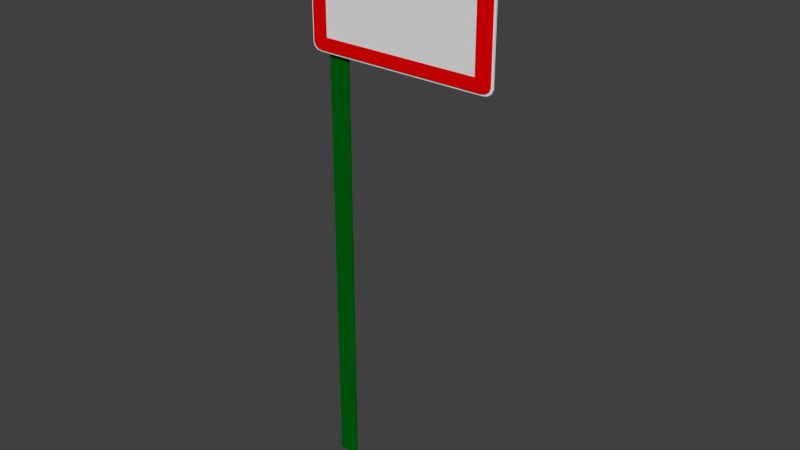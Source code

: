 # Source: parking__sign.blend  (saved by Blender 2.76.0; exported with 4.5.12 LTS)
import bpy
from mathutils import Matrix  # noqa: F401  (used for matrix-valued properties, if any)

bpy.ops.wm.read_factory_settings(use_empty=True)
scene = bpy.context.scene
scene.name = 'Scene'

# ---- collections
col_collection_1 = bpy.data.collections.new('Collection 1'); scene.collection.children.link(col_collection_1)

# ---- materials (node trees are filled in below, after node groups)
mat_material_003 = bpy.data.materials.new('Material.003')
mat_material_003.alpha_threshold = 0.0
mat_material_003.use_transparent_shadow = False
mat_material_003.diffuse_color = (0.8, 0.0, 0.0008588, 1.0)
mat_material_003.specular_color = (0.2957, 0.0, 0.0005496)
mat_material_003.roughness = 0.5
mat_material = bpy.data.materials.new('Material')
mat_material.alpha_threshold = 0.0
mat_material.use_transparent_shadow = False
mat_material.diffuse_color = (0.0, 0.1193, 0.005277, 1.0)
mat_material.roughness = 0.5
mat_material_002 = bpy.data.materials.new('Material.002')
mat_material_002.alpha_threshold = 0.0
mat_material_002.use_transparent_shadow = False
mat_material_002.specular_color = (0.9849, 0.9699, 1.0)
mat_material_002.roughness = 0.5

# ---- material node trees

# ---- world
world_world = bpy.data.worlds.new('World'); scene.world = world_world
world_world.color = (0.05088, 0.05088, 0.05088)
world_world.use_sun_shadow = False
world_world.sun_shadow_jitter_overblur = 0.0
world_world.cycles.sampling_method = 'MANUAL'
world_world.cycles.sample_map_resolution = 256

# ---- meshes
me_cube_003 = bpy.data.meshes.new('Cube.003')
me_cube_003.from_pydata([(-0.2996, -7.47, 24.18), (-0.3996, -7.37, 24.18), (-0.2996, -7.37, 24.08), (-0.3496, -7.457, 24.18), (-0.2996, -7.457, 24.13), (-0.3475, -7.444, 24.14), (-0.3863, -7.37, 24.13), (-0.3863, -7.42, 24.18), (-0.3733, -7.418, 24.14), (-0.2996, -7.42, 24.1), (-0.3496, -7.37, 24.1), (-0.3475, -7.418, 24.11), (-0.2996, -7.47, 25.98), (-0.2996, -7.37, 26.08), (-0.3996, -7.37, 25.98), (-0.2996, -7.457, 26.03), (-0.3496, -7.457, 25.98), (-0.3475, -7.444, 26.03), (-0.3496, -7.37, 26.07), (-0.2996, -7.42, 26.07), (-0.3475, -7.418, 26.06), (-0.3863, -7.42, 25.98), (-0.3863, -7.37, 26.03), (-0.3733, -7.418, 26.03), (-0.2996, -5.47, 24.18), (-0.2996, -5.57, 24.08), (-0.3996, -5.57, 24.18), (-0.2996, -5.484, 24.13), (-0.3496, -5.484, 24.18), (-0.3475, -5.497, 24.14), (-0.3496, -5.57, 24.1), (-0.2996, -5.52, 24.1), (-0.3475, -5.522, 24.11), (-0.3863, -5.52, 24.18), (-0.3863, -5.57, 24.13), (-0.3733, -5.522, 24.14), (-0.2996, -5.57, 26.08), (-0.2996, -5.47, 25.98), (-0.3996, -5.57, 25.98), (-0.2996, -5.52, 26.07), (-0.3496, -5.57, 26.07), (-0.3475, -5.522, 26.06), (-0.3496, -5.484, 25.98), (-0.2996, -5.484, 26.03), (-0.3475, -5.497, 26.03), (-0.3863, -5.57, 26.03), (-0.3863, -5.52, 25.98), (-0.3733, -5.522, 26.03), (1.5, -7.47, 24.18), (1.5, -7.37, 24.08), (1.6, -7.37, 24.18), (1.5, -7.457, 24.13), (1.55, -7.457, 24.18), (1.548, -7.444, 24.14), (1.55, -7.37, 24.1), (1.5, -7.42, 24.1), (1.548, -7.418, 24.11), (1.587, -7.42, 24.18), (1.587, -7.37, 24.13), (1.574, -7.418, 24.14), (1.5, -7.37, 26.08), (1.5, -7.47, 25.98), (1.6, -7.37, 25.98), (1.5, -7.42, 26.07), (1.55, -7.37, 26.07), (1.548, -7.418, 26.06), (1.55, -7.457, 25.98), (1.5, -7.457, 26.03), (1.548, -7.444, 26.03), (1.587, -7.37, 26.03), (1.587, -7.42, 25.98), (1.574, -7.418, 26.03), (1.6, -5.57, 24.18), (1.5, -5.57, 24.08), (1.5, -5.47, 24.18), (1.587, -5.57, 24.13), (1.587, -5.52, 24.18), (1.574, -5.522, 24.14), (1.5, -5.52, 24.1), (1.55, -5.57, 24.1), (1.548, -5.522, 24.11), (1.55, -5.484, 24.18), (1.5, -5.484, 24.13), (1.548, -5.497, 24.14), (1.5, -5.57, 26.08), (1.6, -5.57, 25.98), (1.5, -5.47, 25.98), (1.55, -5.57, 26.07), (1.5, -5.52, 26.07), (1.548, -5.522, 26.06), (1.587, -5.52, 25.98), (1.587, -5.57, 26.03), (1.574, -5.522, 26.03), (1.5, -5.484, 26.03), (1.55, -5.484, 25.98), (1.548, -5.497, 26.03)], [], [(2, 25, 73, 49), (85, 62, 50, 72), (60, 84, 36, 13), (61, 12, 0, 48), (37, 86, 74, 24), (0, 3, 5, 4), (3, 7, 8, 5), (1, 6, 8, 7), (6, 10, 11, 8), (2, 9, 11, 10), (9, 4, 5, 11), (5, 8, 11), (12, 15, 17, 16), (15, 19, 20, 17), (13, 18, 20, 19), (18, 22, 23, 20), (14, 21, 23, 22), (21, 16, 17, 23), (17, 20, 23), (24, 27, 29, 28), (27, 31, 32, 29), (25, 30, 32, 31), (30, 34, 35, 32), (26, 33, 35, 34), (33, 28, 29, 35), (29, 32, 35), (36, 39, 41, 40), (39, 43, 44, 41), (37, 42, 44, 43), (42, 46, 47, 44), (38, 45, 47, 46), (45, 40, 41, 47), (41, 44, 47), (48, 51, 53, 52), (51, 55, 56, 53), (49, 54, 56, 55), (54, 58, 59, 56), (50, 57, 59, 58), (57, 52, 53, 59), (53, 56, 59), (60, 63, 65, 64), (63, 67, 68, 65), (61, 66, 68, 67), (66, 70, 71, 68), (62, 69, 71, 70), (69, 64, 65, 71), (65, 68, 71), (72, 75, 77, 76), (75, 79, 80, 77), (73, 78, 80, 79), (78, 82, 83, 80), (74, 81, 83, 82), (81, 76, 77, 83), (77, 80, 83), (84, 87, 89, 88), (87, 91, 92, 89), (85, 90, 92, 91), (90, 94, 95, 92), (86, 93, 95, 94), (93, 88, 89, 95), (89, 92, 95), (0, 12, 16, 3), (3, 16, 21, 7), (7, 21, 14, 1), (13, 36, 40, 18), (18, 40, 45, 22), (22, 45, 38, 14), (37, 24, 28, 42), (42, 28, 33, 46), (46, 33, 26, 38), (25, 2, 10, 30), (30, 10, 6, 34), (34, 6, 1, 26), (36, 84, 88, 39), (39, 88, 93, 43), (43, 93, 86, 37), (85, 72, 76, 90), (90, 76, 81, 94), (94, 81, 74, 86), (73, 25, 31, 78), (78, 31, 27, 82), (82, 27, 24, 74), (84, 60, 64, 87), (87, 64, 69, 91), (91, 69, 62, 85), (61, 48, 52, 66), (66, 52, 57, 70), (70, 57, 50, 62), (49, 73, 79, 54), (54, 79, 75, 58), (58, 75, 72, 50), (60, 13, 19, 63), (63, 19, 15, 67), (67, 15, 12, 61), (2, 49, 55, 9), (9, 55, 51, 4), (4, 51, 48, 0), (14, 38, 26, 1)])
me_cube_003.materials.append(mat_material_003)
me_cube_003.use_remesh_preserve_volume = False
me_cube_003.use_remesh_preserve_attributes = False
me_cube_003.use_mirror_vertex_groups = False
me_cube_003.update()
me_cube_002 = bpy.data.meshes.new('Cube.002')
me_cube_002.from_pydata([(-1.585, 2.539, 0.01666), (-1.585, 2.539, 2.017), (-1.585, 4.539, 0.01666), (-1.585, 4.539, 2.017), (0.4154, 2.539, 0.01666), (0.4154, 2.539, 2.017), (0.4154, 4.539, 0.01666), (0.4154, 4.539, 2.017)], [], [(1, 3, 2, 0), (3, 7, 6, 2), (7, 5, 4, 6), (5, 1, 0, 4), (0, 2, 6, 4), (5, 7, 3, 1)])
me_cube_002.materials.append(None)
me_cube_002.use_remesh_preserve_volume = False
me_cube_002.use_remesh_preserve_attributes = False
me_cube_002.use_mirror_vertex_groups = False
me_cube_002.update()
me_cube_001 = bpy.data.meshes.new('Cube.001')
me_cube_001.from_pydata([(-0.1877, -6.429, 6.507), (-0.2877, -6.329, 6.507), (-0.1877, -6.329, 6.407), (-0.2376, -6.416, 6.507), (-0.1877, -6.416, 6.457), (-0.2355, -6.403, 6.459), (-0.2743, -6.329, 6.457), (-0.2743, -6.379, 6.507), (-0.2613, -6.377, 6.459), (-0.1877, -6.379, 6.42), (-0.2376, -6.329, 6.42), (-0.2355, -6.377, 6.433), (-0.1877, -6.429, 8.307), (-0.1877, -6.329, 8.407), (-0.2877, -6.329, 8.307), (-0.1877, -6.416, 8.357), (-0.2376, -6.416, 8.307), (-0.2355, -6.403, 8.355), (-0.2376, -6.329, 8.393), (-0.1877, -6.379, 8.393), (-0.2355, -6.377, 8.38), (-0.2743, -6.379, 8.307), (-0.2743, -6.329, 8.357), (-0.2613, -6.377, 8.355), (-0.1877, -4.429, 6.507), (-0.1877, -4.529, 6.407), (-0.2877, -4.529, 6.507), (-0.1877, -4.443, 6.457), (-0.2376, -4.443, 6.507), (-0.2355, -4.456, 6.459), (-0.2376, -4.529, 6.42), (-0.1877, -4.479, 6.42), (-0.2355, -4.481, 6.433), (-0.2743, -4.479, 6.507), (-0.2743, -4.529, 6.457), (-0.2613, -4.481, 6.459), (-0.1877, -4.529, 8.407), (-0.1877, -4.429, 8.307), (-0.2877, -4.529, 8.307), (-0.1877, -4.479, 8.393), (-0.2376, -4.529, 8.393), (-0.2355, -4.481, 8.38), (-0.2376, -4.443, 8.307), (-0.1877, -4.443, 8.357), (-0.2355, -4.456, 8.355), (-0.2743, -4.529, 8.357), (-0.2743, -4.479, 8.307), (-0.2613, -4.481, 8.355), (1.612, -6.429, 6.507), (1.612, -6.329, 6.407), (1.712, -6.329, 6.507), (1.612, -6.416, 6.457), (1.662, -6.416, 6.507), (1.66, -6.403, 6.459), (1.662, -6.329, 6.42), (1.612, -6.379, 6.42), (1.66, -6.377, 6.433), (1.699, -6.379, 6.507), (1.699, -6.329, 6.457), (1.686, -6.377, 6.459), (1.612, -6.329, 8.407), (1.612, -6.429, 8.307), (1.712, -6.329, 8.307), (1.612, -6.379, 8.393), (1.662, -6.329, 8.393), (1.66, -6.377, 8.38), (1.662, -6.416, 8.307), (1.612, -6.416, 8.357), (1.66, -6.403, 8.355), (1.699, -6.329, 8.357), (1.699, -6.379, 8.307), (1.686, -6.377, 8.355), (1.712, -4.529, 6.507), (1.612, -4.529, 6.407), (1.612, -4.429, 6.507), (1.699, -4.529, 6.457), (1.699, -4.479, 6.507), (1.686, -4.481, 6.459), (1.612, -4.479, 6.42), (1.662, -4.529, 6.42), (1.66, -4.481, 6.433), (1.662, -4.443, 6.507), (1.612, -4.443, 6.457), (1.66, -4.456, 6.459), (1.612, -4.529, 8.407), (1.712, -4.529, 8.307), (1.612, -4.429, 8.307), (1.662, -4.529, 8.393), (1.612, -4.479, 8.393), (1.66, -4.481, 8.38), (1.699, -4.479, 8.307), (1.699, -4.529, 8.357), (1.686, -4.481, 8.355), (1.612, -4.443, 8.357), (1.662, -4.443, 8.307), (1.66, -4.456, 8.355)], [], [(2, 25, 73, 49), (85, 62, 50, 72), (60, 84, 36, 13), (61, 12, 0, 48), (37, 86, 74, 24), (0, 3, 5, 4), (3, 7, 8, 5), (1, 6, 8, 7), (6, 10, 11, 8), (2, 9, 11, 10), (9, 4, 5, 11), (5, 8, 11), (12, 15, 17, 16), (15, 19, 20, 17), (13, 18, 20, 19), (18, 22, 23, 20), (14, 21, 23, 22), (21, 16, 17, 23), (17, 20, 23), (24, 27, 29, 28), (27, 31, 32, 29), (25, 30, 32, 31), (30, 34, 35, 32), (26, 33, 35, 34), (33, 28, 29, 35), (29, 32, 35), (36, 39, 41, 40), (39, 43, 44, 41), (37, 42, 44, 43), (42, 46, 47, 44), (38, 45, 47, 46), (45, 40, 41, 47), (41, 44, 47), (48, 51, 53, 52), (51, 55, 56, 53), (49, 54, 56, 55), (54, 58, 59, 56), (50, 57, 59, 58), (57, 52, 53, 59), (53, 56, 59), (60, 63, 65, 64), (63, 67, 68, 65), (61, 66, 68, 67), (66, 70, 71, 68), (62, 69, 71, 70), (69, 64, 65, 71), (65, 68, 71), (72, 75, 77, 76), (75, 79, 80, 77), (73, 78, 80, 79), (78, 82, 83, 80), (74, 81, 83, 82), (81, 76, 77, 83), (77, 80, 83), (84, 87, 89, 88), (87, 91, 92, 89), (85, 90, 92, 91), (90, 94, 95, 92), (86, 93, 95, 94), (93, 88, 89, 95), (89, 92, 95), (0, 12, 16, 3), (3, 16, 21, 7), (7, 21, 14, 1), (13, 36, 40, 18), (18, 40, 45, 22), (22, 45, 38, 14), (37, 24, 28, 42), (42, 28, 33, 46), (46, 33, 26, 38), (25, 2, 10, 30), (30, 10, 6, 34), (34, 6, 1, 26), (36, 84, 88, 39), (39, 88, 93, 43), (43, 93, 86, 37), (85, 72, 76, 90), (90, 76, 81, 94), (94, 81, 74, 86), (73, 25, 31, 78), (78, 31, 27, 82), (82, 27, 24, 74), (84, 60, 64, 87), (87, 64, 69, 91), (91, 69, 62, 85), (61, 48, 52, 66), (66, 52, 57, 70), (70, 57, 50, 62), (49, 73, 79, 54), (54, 79, 75, 58), (58, 75, 72, 50), (60, 13, 19, 63), (63, 19, 15, 67), (67, 15, 12, 61), (2, 49, 55, 9), (9, 55, 51, 4), (4, 51, 48, 0), (14, 38, 26, 1)])
me_cube_001.materials.append(None)
me_cube_001.use_remesh_preserve_volume = False
me_cube_001.use_remesh_preserve_attributes = False
me_cube_001.use_mirror_vertex_groups = False
me_cube_001.update()
me_cube_000 = bpy.data.meshes.new('Cube.000')
me_cube_000.from_pydata([(-0.1731, -7.346, 6.625), (-0.1731, -5.546, 6.625), (1.627, -5.546, 6.625), (1.627, -7.346, 6.625), (1.627, -7.396, 6.638), (-0.1731, -7.396, 6.638), (-0.2231, -7.346, 6.638), (-0.2231, -5.546, 6.638), (-0.1731, -5.496, 6.638), (1.627, -5.496, 6.638), (1.677, -5.546, 6.638), (1.677, -7.346, 6.638), (-0.221, -7.394, 6.651), (1.675, -7.394, 6.651), (1.627, -7.433, 6.675), (-0.1731, -7.433, 6.675), (-0.221, -5.498, 6.651), (-0.2598, -7.346, 6.675), (-0.2598, -5.546, 6.675), (1.675, -5.498, 6.651), (-0.1731, -5.46, 6.675), (1.627, -5.46, 6.675), (1.714, -5.546, 6.675), (1.714, -7.346, 6.675), (-0.221, -7.42, 6.677), (1.675, -7.42, 6.677), (1.627, -7.446, 6.725), (-0.1731, -7.446, 6.725), (-0.2468, -5.498, 6.677), (-0.2468, -7.394, 6.677), (-0.2731, -7.346, 6.725), (-0.2731, -5.546, 6.725), (1.675, -5.473, 6.677), (-0.221, -5.473, 6.677), (-0.1731, -5.446, 6.725), (1.627, -5.446, 6.725), (1.701, -7.394, 6.677), (1.701, -5.498, 6.677), (1.727, -5.546, 6.725), (1.727, -7.346, 6.725), (-0.1131, -7.446, 6.815), (-0.1131, -7.446, 8.435), (1.567, -7.446, 8.435), (1.627, -7.446, 8.525), (-0.1731, -7.446, 8.525), (1.567, -7.446, 6.815), (-0.2731, -7.346, 8.525), (-0.2731, -5.546, 8.525), (-0.1131, -5.446, 6.815), (1.567, -5.446, 6.815), (1.567, -5.446, 8.435), (1.627, -5.446, 8.525), (-0.1731, -5.446, 8.525), (-0.1131, -5.446, 8.435), (1.727, -5.546, 8.525), (1.727, -7.346, 8.525), (-0.2231, -7.433, 6.725), (-0.2598, -7.396, 6.725), (1.677, -7.433, 6.725), (1.714, -7.396, 6.725), (1.677, -7.433, 8.525), (1.627, -7.433, 8.575), (-0.1731, -7.433, 8.575), (-0.2231, -7.433, 8.525), (-0.2598, -5.496, 6.725), (-0.2231, -5.46, 6.725), (-0.2598, -7.396, 8.525), (-0.2598, -7.346, 8.575), (-0.2598, -5.546, 8.575), (-0.2598, -5.496, 8.525), (1.677, -5.46, 6.725), (1.714, -5.496, 6.725), (-0.2231, -5.46, 8.525), (-0.1731, -5.46, 8.575), (1.627, -5.46, 8.575), (1.677, -5.46, 8.525), (1.714, -5.496, 8.525), (1.714, -5.546, 8.575), (1.714, -7.346, 8.575), (1.714, -7.396, 8.525), (1.675, -7.42, 8.572), (1.627, -7.396, 8.611), (-0.1731, -7.396, 8.611), (-0.221, -7.42, 8.572), (-0.2468, -7.394, 8.572), (-0.2231, -7.346, 8.611), (-0.2231, -5.546, 8.611), (-0.2468, -5.498, 8.572), (-0.221, -5.473, 8.572), (-0.1731, -5.496, 8.611), (1.627, -5.496, 8.611), (1.675, -5.473, 8.572), (1.701, -5.498, 8.572), (1.677, -5.546, 8.611), (1.677, -7.346, 8.611), (1.701, -7.394, 8.572), (1.675, -7.394, 8.598), (1.627, -7.346, 8.625), (-0.1731, -7.346, 8.625), (-0.221, -7.394, 8.598), (-0.1731, -5.546, 8.625), (-0.221, -5.498, 8.598), (1.627, -5.546, 8.625), (1.675, -5.498, 8.598), (-0.1131, -7.346, 6.725), (1.567, -7.346, 6.725), (1.567, -5.546, 6.725), (-0.1131, -5.546, 6.725), (-0.1131, -7.396, 6.737), (1.567, -7.396, 6.737), (-0.1597, -5.546, 6.737), (-0.1597, -7.346, 6.737), (1.567, -5.496, 6.737), (-0.1131, -5.496, 6.737), (1.613, -7.346, 6.737), (1.613, -5.546, 6.737), (-0.1578, -7.394, 6.748), (1.611, -7.394, 6.748), (-0.1131, -7.433, 6.77), (1.567, -7.433, 6.77), (-0.1578, -5.498, 6.748), (-0.194, -5.546, 6.77), (-0.194, -7.346, 6.77), (1.611, -5.498, 6.748), (1.567, -5.46, 6.77), (-0.1131, -5.46, 6.77), (1.648, -7.346, 6.77), (1.648, -5.546, 6.77), (-0.1578, -7.42, 6.772), (1.611, -7.42, 6.772), (-0.1819, -5.498, 6.772), (-0.1819, -7.394, 6.772), (-0.2065, -5.546, 6.815), (-0.2065, -7.346, 6.815), (1.611, -5.473, 6.772), (-0.1578, -5.473, 6.772), (1.636, -7.394, 6.772), (1.636, -5.498, 6.772), (1.66, -7.346, 6.815), (1.66, -5.546, 6.815), (-0.2065, -7.346, 8.435), (-0.2065, -5.546, 8.435), (1.66, -5.546, 8.435), (1.66, -7.346, 8.435), (-0.1597, -7.433, 6.815), (-0.194, -7.396, 6.815), (1.613, -7.433, 6.815), (1.648, -7.396, 6.815), (-0.194, -5.496, 6.815), (-0.1597, -5.46, 6.815), (-0.194, -7.396, 8.435), (-0.194, -7.346, 8.48), (-0.194, -5.546, 8.48), (-0.194, -5.496, 8.435), (1.613, -5.46, 6.815), (1.648, -5.496, 6.815), (1.648, -5.496, 8.435), (1.648, -5.546, 8.48), (1.648, -7.346, 8.48), (1.648, -7.396, 8.435), (-0.1597, -7.433, 8.435), (1.613, -7.433, 8.435), (-0.1597, -5.46, 8.435), (-0.1819, -7.394, 8.478), (-0.1597, -7.346, 8.513), (-0.1597, -5.546, 8.513), (-0.1819, -5.498, 8.478), (1.613, -5.46, 8.435), (1.636, -5.498, 8.478), (1.613, -5.546, 8.513), (1.613, -7.346, 8.513), (1.636, -7.394, 8.478), (-0.1578, -7.42, 8.478), (1.611, -7.42, 8.478), (-0.1578, -5.473, 8.478), (-0.1578, -7.394, 8.501), (-0.1131, -7.346, 8.525), (-0.1131, -5.546, 8.525), (-0.1578, -5.498, 8.501), (1.611, -5.473, 8.478), (1.611, -5.498, 8.501), (1.567, -5.546, 8.525), (1.567, -7.346, 8.525), (1.611, -7.394, 8.501), (-0.1131, -7.433, 8.48), (1.567, -7.433, 8.48), (1.567, -5.46, 8.48), (-0.1131, -5.46, 8.48), (-0.1131, -7.396, 8.513), (1.567, -7.396, 8.513), (-0.1131, -5.496, 8.513), (1.567, -5.496, 8.513)], [], [(0, 1, 2, 3), (0, 3, 4, 5), (1, 0, 6, 7), (2, 1, 8, 9), (3, 2, 10, 11), (5, 12, 6, 0), (4, 3, 11, 13), (5, 4, 14, 15), (7, 16, 8, 1), (7, 6, 17, 18), (9, 19, 10, 2), (9, 8, 20, 21), (11, 10, 22, 23), (5, 15, 24, 12), (14, 4, 13, 25), (15, 14, 26, 27), (7, 18, 28, 16), (17, 6, 12, 29), (18, 17, 30, 31), (9, 21, 32, 19), (20, 8, 16, 33), (21, 20, 34, 35), (11, 23, 36, 13), (22, 10, 19, 37), (23, 22, 38, 39), (15, 27, 56, 24), (24, 29, 12), (14, 25, 58, 26), (25, 13, 36), (27, 40, 41, 42, 43, 44), (27, 26, 43, 42, 45, 40), (18, 31, 64, 28), (33, 16, 28), (17, 29, 57, 30), (46, 47, 31, 30), (21, 35, 70, 32), (37, 19, 32), (20, 33, 65, 34), (34, 48, 49, 50, 51, 35), (34, 52, 51, 50, 53, 48), (23, 39, 59, 36), (22, 37, 71, 38), (54, 55, 39, 38), (56, 57, 29, 24), (59, 58, 25, 36), (43, 26, 58, 60), (61, 62, 44, 43), (27, 44, 63, 56), (64, 65, 33, 28), (57, 66, 46, 30), (67, 68, 47, 46), (69, 64, 31, 47), (70, 71, 37, 32), (52, 34, 65, 72), (73, 74, 51, 52), (75, 70, 35, 51), (54, 38, 71, 76), (77, 78, 55, 54), (79, 59, 39, 55), (56, 63, 66, 57), (60, 58, 59, 79), (60, 80, 61, 43), (81, 82, 62, 61), (62, 83, 63, 44), (72, 65, 64, 69), (66, 84, 67, 46), (85, 86, 68, 67), (68, 87, 69, 47), (76, 71, 70, 75), (72, 88, 73, 52), (89, 90, 74, 73), (74, 91, 75, 51), (76, 92, 77, 54), (93, 94, 78, 77), (78, 95, 79, 55), (66, 63, 83, 84), (60, 79, 95, 80), (81, 61, 80, 96), (97, 98, 82, 81), (62, 82, 99, 83), (72, 69, 87, 88), (85, 67, 84, 99), (98, 100, 86, 85), (68, 86, 101, 87), (76, 75, 91, 92), (89, 73, 88, 101), (100, 102, 90, 89), (74, 90, 103, 91), (93, 77, 92, 103), (102, 97, 94, 93), (78, 94, 96, 95), (83, 99, 84), (96, 80, 95), (81, 96, 94, 97), (97, 102, 100, 98), (82, 98, 85, 99), (101, 88, 87), (86, 100, 89, 101), (103, 92, 91), (90, 102, 93, 103), (104, 105, 106, 107), (104, 108, 109, 105), (107, 110, 111, 104), (106, 112, 113, 107), (105, 114, 115, 106), (108, 104, 111, 116), (109, 117, 114, 105), (108, 118, 119, 109), (110, 107, 113, 120), (110, 121, 122, 111), (112, 106, 115, 123), (112, 124, 125, 113), (114, 126, 127, 115), (108, 116, 128, 118), (119, 129, 117, 109), (118, 40, 45, 119), (110, 120, 130, 121), (122, 131, 116, 111), (121, 132, 133, 122), (112, 123, 134, 124), (125, 135, 120, 113), (124, 49, 48, 125), (114, 117, 136, 126), (127, 137, 123, 115), (126, 138, 139, 127), (128, 116, 131), (129, 136, 117), (121, 130, 148, 132), (135, 130, 120), (122, 133, 145, 131), (140, 133, 132, 141), (137, 134, 123), (142, 139, 138, 143), (144, 40, 118, 128), (144, 128, 131, 145), (146, 129, 119, 45), (147, 136, 129, 146), (148, 130, 135, 149), (145, 133, 140, 150), (151, 140, 141, 152), (153, 141, 132, 148), (154, 49, 124, 134), (154, 134, 137, 155), (149, 135, 125, 48), (147, 138, 126, 136), (155, 137, 127, 139), (142, 156, 155, 139), (157, 142, 143, 158), (159, 143, 138, 147), (40, 144, 160, 41), (144, 145, 150, 160), (42, 161, 146, 45), (161, 159, 147, 146), (162, 153, 148, 149), (150, 140, 151, 163), (164, 151, 152, 165), (153, 166, 152, 141), (167, 50, 49, 154), (156, 167, 154, 155), (53, 162, 149, 48), (156, 142, 157, 168), (169, 157, 158, 170), (158, 143, 159, 171), (160, 172, 184, 41), (150, 163, 172, 160), (161, 42, 185, 173), (161, 173, 171, 159), (162, 174, 166, 153), (164, 175, 163, 151), (176, 164, 165, 177), (152, 166, 178, 165), (167, 179, 186, 50), (156, 168, 179, 167), (162, 53, 187, 174), (169, 180, 168, 157), (181, 169, 170, 182), (158, 171, 183, 170), (172, 163, 175), (183, 171, 173), (178, 166, 174), (164, 176, 188, 175), (182, 176, 177, 181), (165, 178, 190, 177), (180, 179, 168), (169, 181, 191, 180), (170, 183, 189, 182), (185, 42, 41, 184), (184, 172, 175, 188), (189, 183, 173, 185), (190, 178, 174, 187), (182, 189, 188, 176), (177, 190, 191, 181), (187, 53, 50, 186), (186, 179, 180, 191), (189, 185, 184, 188), (190, 187, 186, 191)])
me_cube_000.materials.append(None)
me_cube_000.use_remesh_preserve_volume = False
me_cube_000.use_remesh_preserve_attributes = False
me_cube_000.use_mirror_vertex_groups = False
me_cube_000.update()

# ---- objects
ob_cube_003 = bpy.data.objects.new('Cube.003', me_cube_003)
ob_cube_001 = bpy.data.objects.new('Cube.001', me_cube_002)
ob_cube = bpy.data.objects.new('Cube', me_cube_001)
ob_cube_002 = bpy.data.objects.new('Cube.002', me_cube_000)

# ---- transforms, parenting, visibility, modifiers, constraints
ob_cube_003.location = (0.01047, -0.006258, 0.002648)
ob_cube_003.scale = (0.15, 0.005, 0.11)
ob_cube_003.lineart.crease_threshold = 0.0
ob_cube_001.location = (0.03215, -0.02624, -0.02234)
ob_cube_001.scale = (0.055, 0.005, 1.5)
ob_cube_001.lineart.crease_threshold = 0.0
ob_cube_001.material_slots[0].link = 'OBJECT'; ob_cube_001.material_slots[0].material = mat_material
ob_cube.location = (0.01047, -0.006258, 0.002648)
ob_cube.scale = (0.5, 0.005, 0.35)
ob_cube.lineart.crease_threshold = 0.0
ob_cube.material_slots[0].link = 'OBJECT'; ob_cube.material_slots[0].material = mat_material_002
ob_cube_002.location = (0.01047, -0.006258, 0.002647)
ob_cube_002.scale = (0.49, 0.005, 0.34)
ob_cube_002.lineart.crease_threshold = 0.0
ob_cube_002.material_slots[0].link = 'OBJECT'; ob_cube_002.material_slots[0].material = mat_material_003

# ---- collection membership
col_collection_1.objects.link(ob_cube_003)
col_collection_1.objects.link(ob_cube_001)
col_collection_1.objects.link(ob_cube)
col_collection_1.objects.link(ob_cube_002)

# ---- scene / render settings (as saved in the file)
scene.frame_start = 1; scene.frame_end = 250; scene.frame_set(1)
scene.render.engine = 'BLENDER_EEVEE_NEXT'
scene.render.resolution_percentage = 50
scene.render.dither_intensity = 0.0
scene.cycles.use_denoising = False
scene.cycles.samples = 10
scene.cycles.sampling_pattern = 'TABULATED_SOBOL'
scene.cycles.light_sampling_threshold = 0.0
scene.cycles.use_adaptive_sampling = False
scene.cycles.use_light_tree = False
scene.cycles.blur_glossy = 0.0
scene.cycles.pixel_filter_type = 'GAUSSIAN'
scene.cycles.sample_clamp_indirect = 0.0
scene.view_settings.view_transform = 'Standard'
bpy.context.view_layer.update()

# ---- added for rendering (the .blend has no active camera and no usable light): camera, sun
cam_auto = bpy.data.cameras.new('AutoCamera')
cam_auto.lens = 50.0
cam_auto.sensor_width = 36.0
cam_auto.clip_end = 1000.0
ob_auto_camera = bpy.data.objects.new('AutoCamera', cam_auto)
scene.collection.objects.link(ob_auto_camera)
ob_auto_camera.location = (3.29269, -3.53484, 3.84349)
ob_auto_camera.rotation_euler = (1.09748, -7.21219e-08, 0.694738)
scene.camera = ob_auto_camera
light_auto_sun = bpy.data.lights.new('AutoSun', 'SUN')
light_auto_sun.energy = 3.0
light_auto_sun.angle = 0.0523599
ob_auto_sun = bpy.data.objects.new('AutoSun', light_auto_sun)
scene.collection.objects.link(ob_auto_sun)
ob_auto_sun.rotation_euler = (0.872665, 0.174533, 0.523599)
bpy.context.view_layer.update()
